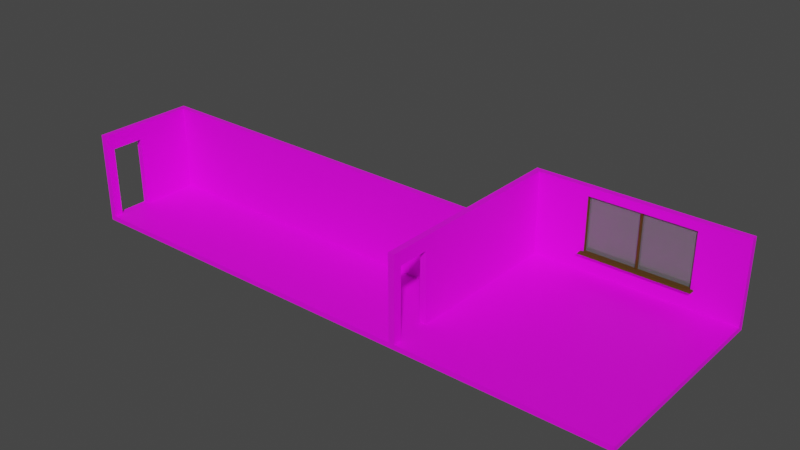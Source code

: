 # Source: class.blend  (saved by Blender 2.82.7; exported with 4.5.12 LTS)
import bpy
from mathutils import Matrix  # noqa: F401  (used for matrix-valued properties, if any)

bpy.ops.wm.read_factory_settings(use_empty=True)
scene = bpy.context.scene
scene.name = 'Scene'

# ---- collections
col_collection = bpy.data.collections.new('Collection'); scene.collection.children.link(col_collection)

# ---- images (referenced by path relative to the original .blend; pixels are not part of the script)
import os
ASSET_DIR = os.environ.get("B2B_ASSET_DIR", "")  # directory of the original .blend (textures are referenced by path, not embedded)
HERE = os.path.dirname(os.path.abspath(__file__))  # packed textures are extracted next to this script under _unpacked/

def load_image(name, relpath, width, height, colorspace="sRGB"):
    """Load a texture the original file referenced (path relative to the .blend, or extracted next to this script)."""
    p = next((c for c in (os.path.join(HERE, relpath), os.path.join(ASSET_DIR, relpath)) if relpath and os.path.exists(c)), "")
    if p:
        img = bpy.data.images.load(p, check_existing=True)
        img.name = name
    else:  # same state as the original file: an image datablock whose file is absent (Cycles renders it pink)
        img = bpy.data.images.new(name, width, height)
        img.source = "FILE"
        img.filepath = "//" + (relpath or name)
    img.colorspace_settings.name = colorspace
    return img
img_classtex_png = load_image('classTEX.png', 'classTEX.png', 1024, 1024, 'sRGB')

# ---- materials (node trees are filled in below, after node groups)
mat_material_003 = bpy.data.materials.new('Material.003')
mat_material_003.use_transparent_shadow = False
mat_material_002 = bpy.data.materials.new('Material.002')
mat_material_002.use_transparent_shadow = False
mat_material_001 = bpy.data.materials.new('Material.001')
mat_material_001.surface_render_method = 'BLENDED'
mat_material_001.blend_method = 'BLEND'
mat_material_001.use_transparent_shadow = False

# ---- material node trees
mat_material_003.use_nodes = True; mat_material_003.node_tree.nodes.clear()
_N = mat_material_003.node_tree.nodes; _L = mat_material_003.node_tree.links
n0 = _N.new('ShaderNodeOutputMaterial'); n0.name = 'Material Output'; n0.location = (300, 300)
n1 = _N.new('ShaderNodeBsdfPrincipled'); n1.name = 'Principled BSDF'; n1.location = (10, 300)
n1.distribution = 'GGX'
n1.subsurface_method = 'BURLEY'
n1.inputs[3].default_value = 1.45
n1.inputs[27].default_value = (0.0, 0.0, 0.0, 1.0)
n1.inputs[28].default_value = 1.0
n2 = _N.new('ShaderNodeTexImage'); n2.name = 'Image Texture'; n2.location = (-286, 298)
n2.image = img_classtex_png
_L.new(n1.outputs[0], n0.inputs[0])
_L.new(n2.outputs[0], n1.inputs[0])
n0.is_active_output = True
mat_material_002.use_nodes = True; mat_material_002.node_tree.nodes.clear()
_N = mat_material_002.node_tree.nodes; _L = mat_material_002.node_tree.links
n0 = _N.new('ShaderNodeOutputMaterial'); n0.name = 'Material Output'; n0.location = (300, 300)
n1 = _N.new('ShaderNodeBsdfPrincipled'); n1.name = 'Principled BSDF'; n1.location = (10, 300)
n1.distribution = 'GGX'
n1.subsurface_method = 'BURLEY'
n1.inputs[0].default_value = (0.07658, 0.03416, 0.0, 1.0)
n1.inputs[2].default_value = 0.925
n1.inputs[3].default_value = 1.45
n1.inputs[13].default_value = 0.3833
n1.inputs[27].default_value = (0.0, 0.0, 0.0, 1.0)
n1.inputs[28].default_value = 1.0
_L.new(n1.outputs[0], n0.inputs[0])
n0.is_active_output = True
mat_material_001.use_nodes = True; mat_material_001.node_tree.nodes.clear()
_N = mat_material_001.node_tree.nodes; _L = mat_material_001.node_tree.links
n0 = _N.new('ShaderNodeOutputMaterial'); n0.name = 'Material Output'; n0.location = (300, 300)
n1 = _N.new('ShaderNodeBsdfPrincipled'); n1.name = 'Principled BSDF'; n1.location = (10, 300)
n1.distribution = 'GGX'
n1.subsurface_method = 'BURLEY'
n1.inputs[0].default_value = (0.2598, 0.2598, 0.2598, 0.6857)
n1.inputs[2].default_value = 0.0
n1.inputs[3].default_value = 1.45
n1.inputs[4].default_value = 0.4417
n1.inputs[27].default_value = (0.0, 0.0, 0.0, 1.0)
n1.inputs[28].default_value = 1.0
_L.new(n1.outputs[0], n0.inputs[0])
n0.is_active_output = True

# ---- world
world_world = bpy.data.worlds.new('World'); scene.world = world_world
world_world.use_nodes = True; world_world.node_tree.nodes.clear()
_N = world_world.node_tree.nodes; _L = world_world.node_tree.links
n0 = _N.new('ShaderNodeOutputWorld'); n0.name = 'World Output'; n0.location = (300, 300)
n1 = _N.new('ShaderNodeBackground'); n1.name = 'Background'; n1.location = (10, 300)
n1.inputs[0].default_value = (0.05088, 0.05088, 0.05088, 1.0)
_L.new(n1.outputs[0], n0.inputs[0])
n0.is_active_output = True
world_world.color = (0.05088, 0.05088, 0.05088)
world_world.use_sun_shadow = False
world_world.sun_shadow_jitter_overblur = 0.0

# ---- meshes
me_cube_001 = bpy.data.meshes.new('Cube.001')
me_cube_001.from_pydata([(-5.0, -5.0, -0.1198), (-5.0, -5.0, 0.1198), (-5.0, 5.0, -0.1198), (-5.0, 5.0, 0.1198), (5.0, -5.0, -0.1198), (5.0, -5.0, 0.1198), (5.0, 5.0, -0.1198), (5.0, 5.0, 0.1198), (-4.7, 5.0, -0.1198), (-4.7, 5.0, 0.1198), (-4.7, -5.0, -0.1198), (-4.7, -5.0, 0.1198), (-5.0, 4.7, -0.1198), (-5.0, 4.7, 0.1198), (5.0, 4.7, -0.1198), (5.0, 4.7, 0.1198), (-4.7, 4.7, 0.1198), (-4.7, 4.7, -0.1198), (-5.0, 4.7, 4.1), (-5.0, 5.0, 4.1), (-4.7, 5.0, 4.1), (5.0, 5.0, 4.1), (-4.7, -5.0, 4.1), (-5.0, -5.0, 4.1), (-4.7, 4.7, 4.1), (5.0, 4.7, 4.1), (2.77, 5.0, 1.03), (2.77, 4.7, 1.03), (2.77, 5.0, 3.69), (2.77, 4.7, 3.69), (-2.25, 5.0, 3.69), (-2.25, 4.7, 3.69), (-2.25, 5.0, 1.03), (-2.25, 4.7, 1.03), (-5.0, -3.074, -0.1198), (-5.0, -4.599, -0.1198), (5.0, -3.074, 0.1198), (5.0, -4.599, 0.1198), (-4.7, -3.074, 0.1198), (-4.7, -4.599, 0.1198), (-4.7, -3.074, -0.1198), (-4.7, -4.599, -0.1198), (-5.0, -4.599, 0.1198), (-5.0, -3.074, 0.1198), (5.0, -4.599, -0.1198), (5.0, -3.074, -0.1198), (-4.7, -3.074, 4.1), (-4.7, -4.599, 4.1), (-5.0, -4.599, 4.1), (-5.0, -3.074, 4.1), (-5.0, 5.0, 3.462), (-5.0, 4.7, 3.462), (-4.7, 5.0, 3.462), (-4.7, -5.0, 3.462), (-5.0, -5.0, 3.462), (-4.7, 4.7, 3.462), (-2.25, 4.7, 3.297), (-2.25, 5.0, 3.297), (-5.0, -3.074, 3.462), (-5.0, -4.599, 3.462), (-4.7, -4.599, 3.462), (-4.7, -3.074, 3.462), (-5.0, -0.3869, 0.1198), (-5.0, -0.125, 0.1198), (5.0, -0.3869, -0.1198), (5.0, -0.125, -0.1198), (-5.0, -0.3869, 4.1), (-5.0, -0.125, 4.1), (-5.0, -0.125, -0.1198), (-5.0, -0.3869, -0.1198), (5.0, -0.125, 0.1198), (5.0, -0.3869, 0.1198), (-4.7, -0.125, 0.1198), (-4.7, -0.3869, 0.1198), (-4.7, -0.125, -0.1198), (-4.7, -0.3869, -0.1198), (-4.7, -0.125, 4.1), (-4.7, -0.3869, 4.1), (-5.0, -0.3869, 3.462), (-5.0, -0.125, 3.462), (-4.7, -0.125, 3.462), (-4.7, -0.3869, 3.462), (-22.27, -4.599, -0.1198), (-22.27, -5.0, -0.1198), (-22.27, -5.0, 0.1198), (-22.27, -0.3869, -0.1198), (-22.27, -3.074, -0.1198), (-22.27, -4.599, 0.1198), (-22.27, -3.074, 0.1198), (-22.27, -0.3869, 0.1198), (-22.27, -0.125, 0.1198), (-22.27, -0.125, -0.1198), (-21.99, -4.599, -0.1198), (-21.99, -5.0, -0.1198), (-21.99, -5.0, 0.1198), (-21.99, -3.074, -0.1198), (-21.99, -4.599, 0.1198), (-21.99, -0.3869, 0.1198), (-21.99, -3.074, 0.1198), (-21.99, -0.3869, -0.1198), (-21.99, -0.125, -0.1198), (-21.99, -0.125, 0.1198), (-21.99, -4.599, -0.1198), (-21.99, -5.0, -0.1198), (-21.99, -5.0, 0.1198), (-21.99, -3.074, -0.1198), (-21.99, -4.599, 0.1198), (-21.99, -0.3869, 0.1198), (-21.99, -3.074, 0.1198), (-21.99, -0.3869, -0.1198), (-21.99, -0.125, -0.1198), (-21.99, -0.125, 0.1198), (-21.99, -5.0, 4.22), (-22.27, -5.0, 4.22), (-22.27, -4.599, 4.22), (-22.27, -3.074, 4.22), (-22.27, -0.3869, 4.22), (-22.27, -0.125, 4.22), (-21.99, -4.599, 4.22), (-21.99, -0.3869, 4.22), (-21.99, -0.125, 4.22), (-21.99, -3.074, 4.22), (-21.99, -0.125, 3.462), (-21.99, -0.3869, 3.462), (-22.27, -5.0, 3.462), (-22.27, -3.074, 3.462), (-22.27, -0.125, 3.462), (-21.99, -3.074, 3.462), (-21.99, -4.599, 3.462), (-22.27, -4.599, 3.462), (-21.99, -5.0, 3.462), (-22.27, -0.3869, 3.462)], [], [(12, 13, 3, 2), (8, 9, 7, 6), (44, 37, 5, 4), (10, 11, 1, 0), (41, 44, 4, 10), (54, 53, 22, 23), (37, 39, 11, 5), (35, 41, 10, 0), (4, 5, 11, 10), (2, 3, 9, 8), (2, 8, 17, 12), (52, 50, 19, 20), (50, 51, 18, 19), (8, 6, 14, 17), (6, 7, 15, 14), (68, 63, 13, 12), (47, 48, 23, 22), (21, 20, 24, 25), (20, 19, 18, 24), (24, 31, 29, 25), (80, 55, 24, 76), (21, 28, 30, 20), (15, 7, 21, 25), (59, 54, 23, 48), (26, 27, 29, 28), (9, 32, 26, 7), (56, 57, 30, 31), (15, 27, 33, 16), (32, 33, 27, 26), (28, 29, 31, 30), (25, 29, 27, 15), (55, 56, 31, 24), (7, 26, 28, 21), (52, 57, 32, 9), (78, 58, 49, 66), (58, 59, 48, 49), (53, 60, 47, 22), (60, 61, 46, 47), (77, 66, 49, 46), (46, 49, 48, 47), (89, 88, 125, 131), (129, 125, 127, 128), (69, 75, 40, 34), (34, 40, 41, 35), (71, 73, 38, 36), (36, 38, 39, 37), (75, 64, 45, 40), (40, 45, 44, 41), (64, 71, 36, 45), (45, 36, 37, 44), (61, 60, 59, 58), (11, 39, 60, 53), (58, 43, 38, 61), (62, 43, 58, 78), (20, 30, 57, 52), (16, 33, 56, 55), (33, 32, 57, 56), (42, 1, 54, 59), (72, 16, 55, 80), (3, 13, 51, 50), (9, 3, 50, 52), (1, 11, 53, 54), (59, 60, 39, 42), (38, 43, 42, 39), (38, 73, 81, 61), (73, 72, 80, 81), (13, 63, 79, 51), (63, 62, 78, 79), (14, 15, 70, 65), (65, 70, 71, 64), (17, 14, 65, 74), (74, 65, 64, 75), (15, 16, 72, 70), (70, 72, 73, 71), (12, 17, 74, 68), (68, 74, 75, 69), (24, 18, 67, 76), (76, 67, 66, 77), (51, 79, 67, 18), (79, 78, 66, 67), (61, 81, 77, 46), (81, 80, 76, 77), (95, 92, 82, 86), (93, 94, 84, 83), (83, 84, 87, 82), (82, 87, 88, 86), (86, 88, 89, 85), (85, 89, 90, 91), (87, 84, 124, 129), (100, 99, 85, 91), (94, 96, 128, 130), (92, 93, 83, 82), (99, 95, 86, 85), (101, 100, 91, 90), (63, 68, 100, 101), (69, 34, 95, 99), (35, 0, 93, 92), (62, 63, 101, 97), (68, 69, 99, 100), (42, 43, 98, 96), (0, 1, 94, 93), (34, 35, 92, 95), (1, 42, 96, 94), (43, 62, 97, 98), (101, 100, 110, 111), (95, 92, 102, 105), (100, 99, 109, 110), (99, 95, 105, 109), (94, 96, 106, 104), (96, 98, 108, 106), (92, 93, 103, 102), (98, 97, 107, 108), (93, 94, 104, 103), (97, 101, 111, 107), (121, 119, 116, 115), (112, 118, 114, 113), (118, 121, 115, 114), (119, 120, 117, 116), (84, 94, 130, 124), (98, 97, 123, 127), (125, 88, 108, 127), (101, 90, 126, 117, 120, 122), (90, 89, 131, 126), (97, 101, 122, 123), (119, 66, 67, 120), (123, 122, 120, 119), (78, 123, 119, 66), (78, 62, 107, 97, 123), (122, 79, 67, 120), (63, 79, 122, 101, 111), (87, 106, 108, 88), (125, 129, 114, 115), (129, 124, 113, 114), (130, 128, 118, 112), (124, 130, 112, 113), (131, 125, 115, 116), (126, 131, 116, 117), (127, 123, 119, 121), (128, 127, 121, 118), (87, 129, 128, 106)])
_uv = me_cube_001.uv_layers.new(name='UVMap')
_uv.uv.foreach_set('vector', [0.6733, 0.7323, 0.6676, 0.7323, 0.6676, 0.7242, 0.6733, 0.7242, 0.5734, 0.9845, 0.5677, 0.9845, 0.5677, 0.7242, 0.5734, 0.7242, 0.0999, 0.7425, 0.09423, 0.7425, 0.09423, 0.7317, 0.0999, 0.7317, 0.7031, 0.2602, 0.7088, 0.2602, 0.7088, 0.2683, 0.7031, 0.2683, 0.464, 0.2602, 0.464, 0.0, 0.4735, 0.0, 0.4735, 0.2602, 0.7879, 0.2683, 0.7879, 0.2602, 0.803, 0.2602, 0.803, 0.2683, 0.483, 3.838e-08, 0.483, 0.2602, 0.4735, 0.2602, 0.4735, 3.838e-08, 0.464, 0.2683, 0.464, 0.2602, 0.4735, 0.2602, 0.4735, 0.2683, 0.7031, 0.0, 0.7088, 0.0, 0.7088, 0.2602, 0.7031, 0.2602, 0.5734, 0.9925, 0.5677, 0.9925, 0.5677, 0.9845, 0.5734, 0.9845, 0.2367, 0.2683, 0.2367, 0.2602, 0.2438, 0.2602, 0.2438, 0.2683, 0.4886, 0.9845, 0.4886, 0.9925, 0.4735, 0.9925, 0.4735, 0.9845, 0.5885, 0.7242, 0.5885, 0.7323, 0.5734, 0.7323, 0.5734, 0.7242, 0.2367, 0.2602, 0.2367, 2.559e-08, 0.2438, 2.559e-08, 0.2438, 0.2602, 0.0999, 1.0, 0.09423, 1.0, 0.09423, 0.992, 0.0999, 0.992, 0.6733, 0.8617, 0.6676, 0.8617, 0.6676, 0.7323, 0.6733, 0.7323, 0.009482, 0.2602, 0.009482, 0.2683, 0.0, 0.2683, 0.0, 0.2602, 0.2367, 0.0, 0.2367, 0.2602, 0.2296, 0.2602, 0.2296, 0.0, 0.2367, 0.2602, 0.2367, 0.2683, 0.2296, 0.2683, 0.2296, 0.2602, 0.1941, 0.992, 0.1844, 0.9262, 0.1844, 0.7915, 0.1941, 0.7317, 0.3159, 0.8612, 0.3159, 0.7317, 0.331, 0.7317, 0.331, 0.8612, 0.4735, 0.7242, 0.4832, 0.7841, 0.4832, 0.9187, 0.4735, 0.9845, 0.09423, 0.992, 0.09423, 1.0, 0.0, 1.0, 0.0, 0.992, 0.5885, 0.9818, 0.5885, 0.9925, 0.5734, 0.9925, 0.5734, 0.9818, 0.2144, 0.8031, 0.2073, 0.8031, 0.2073, 0.7317, 0.2144, 0.7317, 0.5677, 0.9845, 0.5462, 0.9187, 0.5462, 0.7841, 0.5677, 0.7242, 0.2144, 0.7925, 0.2215, 0.7925, 0.2215, 0.8031, 0.2144, 0.8031, 0.0999, 0.7317, 0.1215, 0.7915, 0.1215, 0.9262, 0.0999, 0.992, 0.6804, 0.7242, 0.6875, 0.7242, 0.6875, 0.8589, 0.6804, 0.8589, 0.6804, 0.8589, 0.6733, 0.8589, 0.6733, 0.7242, 0.6804, 0.7242, 0.1941, 0.7317, 0.1844, 0.7915, 0.1215, 0.7915, 0.0999, 0.7317, 0.179, 0.992, 0.1751, 0.9262, 0.1844, 0.9262, 0.1941, 0.992, 0.5677, 0.7242, 0.5462, 0.7841, 0.4832, 0.7841, 0.4735, 0.7242, 0.4886, 0.9845, 0.4925, 0.9187, 0.5462, 0.9187, 0.5677, 0.9845, 0.5885, 0.8688, 0.5885, 0.9408, 0.5734, 0.9408, 0.5734, 0.8688, 0.5885, 0.9408, 0.5885, 0.9818, 0.5734, 0.9818, 0.5734, 0.9408, 0.3159, 0.9919, 0.3159, 0.9812, 0.331, 0.9812, 0.331, 0.9919, 0.3159, 0.9812, 0.3159, 0.9403, 0.331, 0.9403, 0.331, 0.9812, 0.1092, 0.2602, 0.1092, 0.2683, 0.04561, 0.2683, 0.04561, 0.2602, 0.04561, 0.2602, 0.04561, 0.2683, 0.009482, 0.2683, 0.009482, 0.2602, 0.428, 0.7387, 0.428, 0.8108, 0.3489, 0.8108, 0.3489, 0.7387, 0.4337, 0.7726, 0.4337, 0.7317, 0.4403, 0.7317, 0.4403, 0.7726, 0.3643, 0.2683, 0.3643, 0.2602, 0.4279, 0.2602, 0.4279, 0.2683, 0.4279, 0.2683, 0.4279, 0.2602, 0.464, 0.2602, 0.464, 0.2683, 0.5827, 2.559e-08, 0.5827, 0.2602, 0.5191, 0.2602, 0.5191, 2.559e-08, 0.5191, 2.559e-08, 0.5191, 0.2602, 0.483, 0.2602, 0.483, 3.838e-08, 0.3643, 0.2602, 0.3643, 1.279e-08, 0.4279, 1.279e-08, 0.4279, 0.2602, 0.4279, 0.2602, 0.4279, 1.279e-08, 0.464, 0.0, 0.464, 0.2602, 0.0999, 0.8555, 0.09423, 0.8555, 0.09423, 0.7834, 0.0999, 0.7834, 0.0999, 0.7834, 0.09423, 0.7834, 0.09423, 0.7425, 0.0999, 0.7425, 0.2286, 0.7317, 0.2286, 0.7726, 0.2215, 0.7726, 0.2215, 0.7317, 0.2367, 0.9919, 0.2367, 0.9812, 0.3159, 0.9812, 0.3159, 0.9919, 0.6946, 0.7242, 0.6946, 0.8139, 0.6875, 0.8139, 0.6875, 0.7242, 0.6676, 0.8688, 0.6676, 0.9408, 0.5885, 0.9408, 0.5885, 0.8688, 0.4735, 0.9845, 0.4832, 0.9187, 0.4925, 0.9187, 0.4886, 0.9845, 0.0999, 0.992, 0.1215, 0.9262, 0.1751, 0.9262, 0.179, 0.992, 0.2144, 0.7317, 0.2215, 0.7317, 0.2215, 0.7925, 0.2144, 0.7925, 0.6676, 0.9818, 0.6676, 0.9925, 0.5885, 0.9925, 0.5885, 0.9818, 0.2367, 0.8612, 0.2367, 0.7317, 0.3159, 0.7317, 0.3159, 0.8612, 0.6676, 0.7242, 0.6676, 0.7323, 0.5885, 0.7323, 0.5885, 0.7242, 0.5677, 0.9845, 0.5677, 0.9925, 0.4886, 0.9925, 0.4886, 0.9845, 0.7088, 0.2683, 0.7088, 0.2602, 0.7879, 0.2602, 0.7879, 0.2683, 0.6946, 0.7242, 0.7017, 0.7242, 0.7017, 0.8139, 0.6946, 0.8139, 0.5191, 0.2602, 0.5191, 0.2683, 0.483, 0.2683, 0.483, 0.2602, 0.2367, 0.9403, 0.2367, 0.8682, 0.3159, 0.8682, 0.3159, 0.9403, 0.2367, 0.8682, 0.2367, 0.8612, 0.3159, 0.8612, 0.3159, 0.8682, 0.6676, 0.7323, 0.6676, 0.8617, 0.5885, 0.8617, 0.5885, 0.7323, 0.6676, 0.8617, 0.6676, 0.8688, 0.5885, 0.8688, 0.5885, 0.8617, 0.0999, 0.992, 0.09423, 0.992, 0.09423, 0.8625, 0.0999, 0.8625, 0.0999, 0.8625, 0.09423, 0.8625, 0.09423, 0.8555, 0.0999, 0.8555, 0.2438, 0.2602, 0.2438, 2.559e-08, 0.3581, 1.279e-08, 0.3581, 0.2602, 0.3581, 0.2602, 0.3581, 1.279e-08, 0.3643, 1.279e-08, 0.3643, 0.2602, 0.7031, 0.0, 0.7031, 0.2602, 0.5889, 0.2602, 0.5889, 2.559e-08, 0.5889, 2.559e-08, 0.5889, 0.2602, 0.5827, 0.2602, 0.5827, 2.559e-08, 0.2438, 0.2683, 0.2438, 0.2602, 0.3581, 0.2602, 0.3581, 0.2683, 0.3581, 0.2683, 0.3581, 0.2602, 0.3643, 0.2602, 0.3643, 0.2683, 0.2296, 0.2602, 0.2296, 0.2683, 0.1154, 0.2683, 0.1154, 0.2602, 0.1154, 0.2602, 0.1154, 0.2683, 0.1092, 0.2683, 0.1092, 0.2602, 0.5885, 0.7323, 0.5885, 0.8617, 0.5734, 0.8617, 0.5734, 0.7323, 0.5885, 0.8617, 0.5885, 0.8688, 0.5734, 0.8688, 0.5734, 0.8617, 0.3159, 0.9403, 0.3159, 0.8682, 0.331, 0.8682, 0.331, 0.9403, 0.3159, 0.8682, 0.3159, 0.8612, 0.331, 0.8612, 0.331, 0.8682, 0.4279, 0.7242, 0.464, 0.7242, 0.464, 0.7317, 0.4279, 0.7317, 0.7031, 0.7242, 0.7088, 0.7242, 0.7088, 0.7317, 0.7031, 0.7317, 0.4337, 0.8625, 0.428, 0.8625, 0.428, 0.8518, 0.4337, 0.8518, 0.4337, 0.8518, 0.428, 0.8518, 0.428, 0.8108, 0.4337, 0.8108, 0.4337, 0.8108, 0.428, 0.8108, 0.428, 0.7387, 0.4337, 0.7387, 0.4337, 0.7387, 0.428, 0.7387, 0.428, 0.7317, 0.4337, 0.7317, 0.428, 0.8518, 0.428, 0.8625, 0.3489, 0.8625, 0.3489, 0.8518, 0.3581, 0.7242, 0.3643, 0.7242, 0.3643, 0.7317, 0.3581, 0.7317, 0.8002, 0.7317, 0.8002, 0.7425, 0.7211, 0.7425, 0.7211, 0.7317, 0.464, 0.7242, 0.4735, 0.7242, 0.4735, 0.7317, 0.464, 0.7317, 0.3643, 0.7242, 0.4279, 0.7242, 0.4279, 0.7317, 0.3643, 0.7317, 0.9029, 0.4559, 0.9086, 0.4559, 0.9086, 0.4634, 0.9029, 0.4634, 0.9029, 0.0, 0.9086, 0.0, 0.9086, 0.4559, 0.9029, 0.4559, 0.3643, 0.2683, 0.4279, 0.2683, 0.4279, 0.7242, 0.3643, 0.7242, 0.464, 0.2683, 0.4735, 0.2683, 0.4735, 0.7242, 0.464, 0.7242, 0.5827, 0.2683, 0.5889, 0.2683, 0.5889, 0.7242, 0.5827, 0.7242, 0.3581, 0.2683, 0.3643, 0.2683, 0.3643, 0.7242, 0.3581, 0.7242, 0.483, 0.2683, 0.5191, 0.2683, 0.5191, 0.7242, 0.483, 0.7242, 0.7031, 0.2683, 0.7088, 0.2683, 0.7088, 0.7242, 0.7031, 0.7242, 0.4279, 0.2683, 0.464, 0.2683, 0.464, 0.7242, 0.4279, 0.7242, 0.4735, 0.2683, 0.483, 0.2683, 0.483, 0.7242, 0.4735, 0.7242, 0.5191, 0.2683, 0.5827, 0.2683, 0.5827, 0.7242, 0.5191, 0.7242, 0.0, 0.0, 0.0, 0.0, 0.0, 0.0, 0.0, 0.0, 0.0, 0.0, 0.0, 0.0, 0.0, 0.0, 0.0, 0.0, 0.0, 0.0, 0.0, 0.0, 0.0, 0.0, 0.0, 0.0, 0.0, 0.0, 0.0, 0.0, 0.0, 0.0, 0.0, 0.0, 0.0, 0.0, 0.0, 0.0, 0.0, 0.0, 0.0, 0.0, 0.0, 0.0, 0.0, 0.0, 0.0, 0.0, 0.0, 0.0, 0.0, 0.0, 0.0, 0.0, 0.0, 0.0, 0.0, 0.0, 0.0, 0.0, 0.0, 0.0, 0.0, 0.0, 0.0, 0.0, 0.0, 0.0, 0.0, 0.0, 0.0, 0.0, 0.0, 0.0, 0.0, 0.0, 0.0, 0.0, 0.0, 0.0, 0.0, 0.0, 0.04561, 0.7242, 0.1092, 0.7242, 0.1092, 0.7317, 0.04561, 0.7317, 5.644e-08, 0.7242, 0.009482, 0.7242, 0.009482, 0.7317, 6.773e-08, 0.7317, 0.009482, 0.7242, 0.04561, 0.7242, 0.04561, 0.7317, 0.009482, 0.7317, 0.1092, 0.7242, 0.1154, 0.7242, 0.1154, 0.7317, 0.1092, 0.7317, 0.7088, 0.7317, 0.7088, 0.7242, 0.7879, 0.7242, 0.7879, 0.7317, 0.8002, 0.7834, 0.8002, 0.8555, 0.7211, 0.8555, 0.7211, 0.7834, 0.2007, 0.7317, 0.2007, 0.8214, 0.1941, 0.8214, 0.1941, 0.7317, 0.9029, 0.4559, 0.9029, 0.4634, 0.8238, 0.4634, 0.8059, 0.4634, 0.8059, 0.4559, 0.8238, 0.4559, 0.428, 0.7317, 0.428, 0.7387, 0.3489, 0.7387, 0.3489, 0.7317, 0.8002, 0.8555, 0.8002, 0.8625, 0.7211, 0.8625, 0.7211, 0.8555, 0.1092, 0.7242, 0.1092, 0.2683, 0.1154, 0.2683, 0.1154, 0.7242, 0.7211, 0.8555, 0.7211, 0.8625, 0.7031, 0.8625, 0.7031, 0.8555, 0.9209, 0.4634, 0.9209, 0.9193, 0.9029, 0.9193, 0.9058, 0.4634, 0.9209, 0.4634, 1.0, 0.4634, 1.0, 0.9193, 1.0, 0.9193, 0.9209, 0.9193, 0.885, 0.9193, 0.885, 0.4634, 0.9001, 0.4634, 0.9029, 0.9193, 0.8059, 0.4634, 0.885, 0.4634, 0.885, 0.9193, 0.8059, 0.9193, 0.8059, 0.9193, 0.2286, 0.7317, 0.2352, 0.7317, 0.2352, 0.7726, 0.2286, 0.7726, 0.3489, 0.8108, 0.3489, 0.8518, 0.331, 0.8518, 0.331, 0.8108, 0.3489, 0.8518, 0.3489, 0.8625, 0.331, 0.8625, 0.331, 0.8518, 0.7211, 0.7317, 0.7211, 0.7425, 0.7031, 0.7425, 0.7031, 0.7317, 0.7879, 0.7317, 0.7879, 0.7242, 0.8059, 0.7242, 0.8059, 0.7317, 0.3489, 0.7387, 0.3489, 0.8108, 0.331, 0.8108, 0.331, 0.7387, 0.3489, 0.7317, 0.3489, 0.7387, 0.331, 0.7387, 0.331, 0.7317, 0.7211, 0.7834, 0.7211, 0.8555, 0.7031, 0.8555, 0.7031, 0.7834, 0.7211, 0.7425, 0.7211, 0.7834, 0.7031, 0.7834, 0.7031, 0.7425, 0.2007, 0.8214, 0.2007, 0.7317, 0.2073, 0.7317, 0.2073, 0.8214])
me_cube_001.materials.append(mat_material_003)
me_cube_001.use_remesh_fix_poles = True
me_cube_001.use_remesh_preserve_attributes = False
me_cube_001.use_mirror_vertex_groups = False
me_cube_001.update()
me_cube_003 = bpy.data.meshes.new('Cube.003')
me_cube_003.from_pydata([(0.403, 4.818, 1.061), (-2.394, 4.433, 0.9994), (-2.394, 5.14, 1.061), (-2.394, 5.14, 0.9994), (0.403, 4.896, 1.061), (2.914, 4.433, 0.9994), (2.914, 5.14, 1.061), (2.914, 5.14, 0.9994), (-2.194, 5.14, 1.061), (-2.194, 5.14, 0.9994), (0.1373, 4.818, 1.061), (-2.194, 4.433, 0.9994), (2.732, 5.14, 0.9994), (0.1373, 4.896, 1.061), (2.732, 5.14, 1.061), (2.732, 4.433, 0.9994), (0.403, 5.14, 1.061), (0.1373, 5.14, 1.061), (0.403, 4.433, 0.9994), (0.1373, 4.433, 0.9994), (0.1373, 5.14, 0.9994), (0.403, 5.14, 0.9994), (2.732, 4.818, 1.061), (2.732, 4.896, 1.061), (-2.394, 4.972, 1.061), (-2.194, 4.818, 1.061), (-2.394, 4.737, 0.9994), (-2.394, 4.972, 0.9994), (-2.194, 4.896, 1.061), (2.914, 4.972, 1.061), (2.914, 4.972, 0.9994), (2.914, 4.737, 0.9994), (-2.194, 4.972, 0.9994), (-2.194, 4.737, 0.9994), (-2.194, 4.972, 1.061), (-2.194, 4.737, 1.061), (2.732, 4.972, 0.9994), (2.732, 4.737, 0.9994), (2.732, 4.972, 1.061), (2.732, 4.737, 1.061), (0.1373, 4.972, 1.061), (0.1373, 4.737, 1.061), (0.403, 4.972, 1.061), (0.403, 4.737, 1.061), (0.403, 4.972, 0.9994), (0.403, 4.737, 0.9994), (0.1373, 4.972, 0.9994), (0.1373, 4.737, 0.9994), (-2.394, 4.972, 3.766), (-2.394, 4.737, 3.766), (2.914, 4.737, 3.766), (2.914, 4.972, 3.766), (-2.194, 4.972, 3.766), (-2.194, 4.737, 3.766), (2.732, 4.972, 3.766), (2.732, 4.737, 3.766), (-2.194, 4.737, 3.65), (-2.194, 4.972, 3.65), (2.732, 4.972, 3.65), (2.732, 4.737, 3.65), (-2.364, 4.464, 1.061), (-2.394, 4.433, 1.03), (-2.385, 4.442, 1.052), (2.884, 4.464, 1.061), (2.914, 4.433, 1.03), (2.905, 4.442, 1.052), (-2.194, 4.464, 1.061), (-2.194, 4.433, 1.03), (-2.194, 4.442, 1.052), (2.732, 4.433, 1.03), (2.732, 4.464, 1.061), (2.732, 4.442, 1.052), (0.1373, 4.464, 1.061), (0.1373, 4.433, 1.03), (0.1373, 4.442, 1.052), (0.403, 4.433, 1.03), (0.403, 4.464, 1.061), (0.403, 4.442, 1.052), (-2.364, 4.737, 1.061), (-2.394, 4.737, 1.03), (-2.394, 4.767, 1.061), (-2.394, 4.737, 1.091), (-2.385, 4.737, 1.052), (2.914, 4.737, 1.03), (2.884, 4.737, 1.061), (2.914, 4.737, 1.091), (2.914, 4.767, 1.061), (2.905, 4.737, 1.052), (0.3145, 4.818, 1.061), (0.2259, 4.818, 1.061), (0.3145, 5.14, 1.061), (0.2259, 5.14, 1.061), (0.3145, 4.433, 0.9994), (0.2259, 4.433, 0.9994), (0.2259, 5.14, 0.9994), (0.3145, 5.14, 0.9994), (0.3145, 4.896, 1.061), (0.2259, 4.896, 1.061), (0.2259, 4.972, 0.9994), (0.3145, 4.972, 0.9994), (0.2259, 4.737, 0.9994), (0.3145, 4.737, 0.9994), (0.3145, 4.972, 1.061), (0.2259, 4.972, 1.061), (0.3145, 4.737, 1.061), (0.2259, 4.737, 1.061), (0.2259, 4.464, 1.061), (0.3145, 4.464, 1.061), (0.3145, 4.442, 1.052), (0.2259, 4.442, 1.052), (0.3145, 4.433, 1.03), (0.2259, 4.433, 1.03), (0.3145, 4.896, 3.671), (0.2259, 4.896, 3.671), (0.3145, 4.818, 3.671), (0.2259, 4.818, 3.671), (0.3145, 4.972, 3.671), (0.2259, 4.972, 3.671), (0.3145, 4.737, 3.671), (0.2259, 4.737, 3.671), (0.3145, 4.896, 1.061), (0.3145, 4.896, 3.671), (0.2259, 4.896, 1.061), (0.2259, 4.818, 1.061), (0.3145, 4.818, 1.061), (0.2259, 4.896, 3.671), (0.2259, 4.818, 3.671), (0.3145, 4.818, 3.671), (0.3145, 4.896, 1.061), (0.3145, 4.896, 3.671), (0.3145, 4.818, 1.061), (0.3145, 4.818, 3.671)], [], [(24, 27, 3, 2), (14, 12, 7, 6), (35, 41, 72, 66), (78, 35, 66, 60), (83, 31, 5, 64), (33, 26, 1, 11), (47, 33, 11, 19), (64, 5, 15, 69), (69, 15, 18, 75), (2, 3, 9, 8), (39, 84, 63, 70), (31, 37, 15, 5), (111, 93, 19, 73), (16, 21, 12, 14), (8, 9, 20, 17), (90, 95, 21, 16), (73, 19, 11, 67), (81, 80, 24, 48, 49), (43, 39, 70, 76), (104, 43, 76, 107), (37, 45, 18, 15), (100, 47, 19, 93), (94, 20, 46, 98), (98, 46, 47, 100), (12, 21, 44, 36), (36, 44, 45, 37), (90, 16, 42, 102), (88, 0, 43, 104), (8, 17, 40, 34), (25, 10, 41, 35), (16, 14, 38, 42), (0, 22, 39, 43), (7, 12, 36, 30), (30, 36, 37, 31), (2, 8, 34, 24), (39, 22, 23, 38, 58, 59), (20, 9, 32, 46), (46, 32, 33, 47), (9, 3, 27, 32), (32, 27, 26, 33), (14, 6, 29, 38), (29, 86, 85, 50, 51), (6, 7, 30, 29), (85, 84, 39, 59, 55, 50), (67, 11, 1, 61), (35, 78, 81, 49, 53, 56), (48, 52, 53, 49), (54, 51, 50, 55), (34, 28, 25, 35, 56, 57), (38, 29, 51, 54, 58), (29, 30, 31, 83, 86), (24, 34, 57, 52, 48), (80, 79, 26, 27, 24), (42, 38, 23, 4), (55, 53, 56, 59), (57, 56, 53, 52), (59, 58, 54, 55), (59, 56, 57, 58), (54, 52, 53, 55), (58, 57, 52, 54), (78, 82, 79, 80, 81), (83, 87, 84, 85, 86), (78, 60, 62, 82), (82, 62, 61, 79), (70, 63, 65, 71), (71, 65, 64, 69), (60, 66, 68, 62), (62, 68, 67, 61), (76, 70, 71, 77), (77, 71, 69, 75), (66, 72, 74, 68), (68, 74, 73, 67), (107, 76, 77, 108), (108, 77, 75, 110), (63, 84, 87, 65), (65, 87, 83, 64), (61, 1, 26, 79), (4, 23, 22, 0), (34, 40, 13, 28), (28, 13, 10, 25), (102, 42, 4, 96), (96, 4, 0, 88), (13, 97, 89, 10), (105, 89, 115, 119), (40, 103, 97, 13), (96, 88, 124, 120), (74, 109, 111, 73), (109, 108, 110, 111), (72, 106, 109, 74), (106, 107, 108, 109), (10, 89, 105, 41), (102, 96, 112, 116), (17, 91, 103, 40), (91, 90, 102, 103), (44, 99, 101, 45), (99, 98, 100, 101), (21, 95, 99, 44), (95, 94, 98, 99), (45, 101, 92, 18), (101, 100, 93, 92), (41, 105, 106, 72), (105, 104, 107, 106), (17, 20, 94, 91), (91, 94, 95, 90), (75, 18, 92, 110), (110, 92, 93, 111), (113, 112, 114, 115), (117, 116, 112, 113), (115, 114, 118, 119), (104, 105, 119, 118), (97, 103, 117, 113), (103, 102, 116, 117), (88, 114, 127, 124), (88, 104, 118, 114), (124, 127, 131, 130), (123, 122, 125, 126), (97, 113, 125, 122), (113, 115, 126, 125), (115, 89, 123, 126), (89, 97, 122, 123), (114, 112, 121, 127), (112, 96, 120, 121), (128, 130, 131, 129), (127, 121, 129, 131), (120, 124, 130, 128), (121, 120, 128, 129)])
_uv = me_cube_003.uv_layers.new(name='UVMap')
_uv.uv.foreach_set('vector', [0.375, 0.1907, 0.625, 0.1907, 0.625, 0.25, 0.375, 0.25, 0.375, 0.4914, 0.625, 0.4914, 0.625, 0.5, 0.375, 0.5, 0.1344, 0.6427, 0.2442, 0.6427, 0.2442, 0.7392, 0.1344, 0.7392, 0.1264, 0.6427, 0.1344, 0.6427, 0.1344, 0.7392, 0.1264, 0.7392, 0.5004, 0.6427, 0.625, 0.6427, 0.625, 0.75, 0.5004, 0.75, 0.8656, 0.6427, 0.875, 0.6427, 0.875, 0.75, 0.8656, 0.75, 0.7558, 0.6427, 0.8656, 0.6427, 0.8656, 0.75, 0.7558, 0.75, 0.5004, 0.75, 0.625, 0.75, 0.625, 0.7586, 0.5004, 0.7586, 0.5004, 0.7586, 0.625, 0.7586, 0.625, 0.8034, 0.5004, 0.8034, 0.375, 0.25, 0.625, 0.25, 0.625, 0.2594, 0.375, 0.2594, 0.3664, 0.6427, 0.3736, 0.6427, 0.3736, 0.7392, 0.3664, 0.7392, 0.625, 0.6427, 0.6336, 0.6427, 0.6336, 0.75, 0.625, 0.75, 0.5004, 0.855, 0.625, 0.855, 0.625, 0.8808, 0.5004, 0.8808, 0.375, 0.4466, 0.625, 0.4466, 0.625, 0.4914, 0.375, 0.4914, 0.375, 0.2594, 0.625, 0.2594, 0.625, 0.3692, 0.375, 0.3692, 0.375, 0.4208, 0.625, 0.4208, 0.625, 0.4466, 0.375, 0.4466, 0.5004, 0.8808, 0.625, 0.8808, 0.625, 0.9906, 0.5004, 0.9906, 0.375, 0.1073, 0.375, 0.1182, 0.375, 0.1907, 0.375, 0.1907, 0.375, 0.1073, 0.3216, 0.6427, 0.3664, 0.6427, 0.3664, 0.7392, 0.3216, 0.7392, 0.2958, 0.6427, 0.3216, 0.6427, 0.3216, 0.7392, 0.2958, 0.7392, 0.6336, 0.6427, 0.6784, 0.6427, 0.6784, 0.75, 0.6336, 0.75, 0.73, 0.6427, 0.7558, 0.6427, 0.7558, 0.75, 0.73, 0.75, 0.73, 0.5, 0.7558, 0.5, 0.7558, 0.5593, 0.73, 0.5593, 0.73, 0.5593, 0.7558, 0.5593, 0.7558, 0.6427, 0.73, 0.6427, 0.6336, 0.5, 0.6784, 0.5, 0.6784, 0.5593, 0.6336, 0.5593, 0.6336, 0.5593, 0.6784, 0.5593, 0.6784, 0.6427, 0.6336, 0.6427, 0.2958, 0.5, 0.3216, 0.5, 0.3216, 0.5593, 0.2958, 0.5593, 0.2958, 0.6139, 0.3216, 0.6139, 0.3216, 0.6427, 0.2958, 0.6427, 0.1344, 0.5, 0.2442, 0.5, 0.2442, 0.5593, 0.1344, 0.5593, 0.1344, 0.6139, 0.2442, 0.6139, 0.2442, 0.6427, 0.1344, 0.6427, 0.3216, 0.5, 0.3664, 0.5, 0.3664, 0.5593, 0.3216, 0.5593, 0.3216, 0.6139, 0.3664, 0.6139, 0.3664, 0.6427, 0.3216, 0.6427, 0.625, 0.5, 0.6336, 0.5, 0.6336, 0.5593, 0.625, 0.5593, 0.625, 0.5593, 0.6336, 0.5593, 0.6336, 0.6427, 0.625, 0.6427, 0.125, 0.5, 0.1344, 0.5, 0.1344, 0.5593, 0.125, 0.5593, 0.3664, 0.6427, 0.3664, 0.6139, 0.3664, 0.5862, 0.3664, 0.5593, 0.3664, 0.5593, 0.3664, 0.6427, 0.7558, 0.5, 0.8656, 0.5, 0.8656, 0.5593, 0.7558, 0.5593, 0.7558, 0.5593, 0.8656, 0.5593, 0.8656, 0.6427, 0.7558, 0.6427, 0.8656, 0.5, 0.875, 0.5, 0.875, 0.5593, 0.8656, 0.5593, 0.8656, 0.5593, 0.875, 0.5593, 0.875, 0.6427, 0.8656, 0.6427, 0.3664, 0.5, 0.375, 0.5, 0.375, 0.5593, 0.3664, 0.5593, 0.375, 0.5593, 0.375, 0.6318, 0.375, 0.6427, 0.375, 0.6427, 0.375, 0.5593, 0.375, 0.5, 0.625, 0.5, 0.625, 0.5593, 0.375, 0.5593, 0.375, 0.6427, 0.3736, 0.6427, 0.3664, 0.6427, 0.3664, 0.6427, 0.3664, 0.6427, 0.375, 0.6427, 0.5004, 0.9906, 0.625, 0.9906, 0.625, 1.0, 0.5004, 1.0, 0.1344, 0.6427, 0.1264, 0.6427, 0.125, 0.6427, 0.125, 0.6427, 0.1344, 0.6427, 0.1344, 0.6427, 0.125, 0.5593, 0.1344, 0.5593, 0.1344, 0.6427, 0.125, 0.6427, 0.3664, 0.5593, 0.375, 0.5593, 0.375, 0.6427, 0.3664, 0.6427, 0.1344, 0.5593, 0.1344, 0.5862, 0.1344, 0.6139, 0.1344, 0.6427, 0.1344, 0.6427, 0.1344, 0.5593, 0.3664, 0.5593, 0.375, 0.5593, 0.375, 0.5593, 0.3664, 0.5593, 0.3664, 0.5593, 0.375, 0.5593, 0.625, 0.5593, 0.625, 0.6427, 0.5004, 0.6427, 0.375, 0.6318, 0.125, 0.5593, 0.1344, 0.5593, 0.1344, 0.5593, 0.1344, 0.5593, 0.125, 0.5593, 0.375, 0.1182, 0.5004, 0.1073, 0.625, 0.1073, 0.625, 0.1907, 0.375, 0.1907, 0.3216, 0.5593, 0.3664, 0.5593, 0.3664, 0.5862, 0.3216, 0.5862, 0.3664, 0.6427, 0.1344, 0.6427, 0.1344, 0.6427, 0.3664, 0.6427, 0.1344, 0.5593, 0.1344, 0.6427, 0.1344, 0.6427, 0.1344, 0.5593, 0.3664, 0.6427, 0.3664, 0.5593, 0.3664, 0.5593, 0.3664, 0.6427, 0.0, 0.0, 0.0, 0.0, 0.0, 0.0, 0.0, 0.0, 0.0, 0.0, 0.0, 0.0, 0.0, 0.0, 0.0, 0.0, 0.0, 0.0, 0.0, 0.0, 0.0, 0.0, 0.0, 0.0, 0.1264, 0.6427, 0.1254, 0.6427, 0.125, 0.6427, 0.125, 0.6427, 0.125, 0.6427, 0.5004, 0.6427, 0.4117, 0.6427, 0.375, 0.6427, 0.375, 0.6427, 0.375, 0.6318, 0.1264, 0.6427, 0.1264, 0.7392, 0.125, 0.7468, 0.125, 0.6427, 0.375, 0.1073, 0.375, 0.003177, 0.5004, 0.0, 0.5004, 0.1073, 0.3664, 0.7392, 0.3736, 0.7392, 0.3746, 0.75, 0.3664, 0.75, 0.375, 0.7586, 0.375, 0.7504, 0.5004, 0.75, 0.5004, 0.7586, 0.1264, 0.7392, 0.1344, 0.7392, 0.1344, 0.75, 0.1254, 0.75, 0.375, 0.9996, 0.375, 0.9906, 0.5004, 0.9906, 0.5004, 1.0, 0.3216, 0.7392, 0.3664, 0.7392, 0.3664, 0.75, 0.3216, 0.75, 0.375, 0.8034, 0.375, 0.7586, 0.5004, 0.7586, 0.5004, 0.8034, 0.1344, 0.7392, 0.2442, 0.7392, 0.2442, 0.75, 0.1344, 0.75, 0.375, 0.9906, 0.375, 0.8808, 0.5004, 0.8808, 0.5004, 0.9906, 0.2958, 0.7392, 0.3216, 0.7392, 0.3216, 0.75, 0.2958, 0.75, 0.375, 0.8292, 0.375, 0.8034, 0.5004, 0.8034, 0.5004, 0.8292, 0.3736, 0.7392, 0.3736, 0.6427, 0.375, 0.6427, 0.375, 0.7468, 0.375, 0.7468, 0.375, 0.6427, 0.5004, 0.6427, 0.5004, 0.75, 0.5004, 0.0, 0.625, 0.0, 0.625, 0.1073, 0.5004, 0.1073, 0.3216, 0.5862, 0.3664, 0.5862, 0.3664, 0.6139, 0.3216, 0.6139, 0.1344, 0.5593, 0.2442, 0.5593, 0.2442, 0.5862, 0.1344, 0.5862, 0.1344, 0.5862, 0.2442, 0.5862, 0.2442, 0.6139, 0.1344, 0.6139, 0.2958, 0.5593, 0.3216, 0.5593, 0.3216, 0.5862, 0.2958, 0.5862, 0.2958, 0.5862, 0.3216, 0.5862, 0.3216, 0.6139, 0.2958, 0.6139, 0.2442, 0.5862, 0.27, 0.5862, 0.27, 0.6139, 0.2442, 0.6139, 0.27, 0.6427, 0.27, 0.6139, 0.27, 0.6139, 0.27, 0.6427, 0.2442, 0.5593, 0.27, 0.5593, 0.27, 0.5862, 0.2442, 0.5862, 0.2958, 0.5862, 0.2958, 0.6139, 0.2958, 0.6139, 0.2958, 0.5862, 0.375, 0.8808, 0.375, 0.855, 0.5004, 0.855, 0.5004, 0.8808, 0.375, 0.855, 0.375, 0.8292, 0.5004, 0.8292, 0.5004, 0.855, 0.2442, 0.7392, 0.27, 0.7392, 0.27, 0.75, 0.2442, 0.75, 0.27, 0.7392, 0.2958, 0.7392, 0.2958, 0.75, 0.27, 0.75, 0.2442, 0.6139, 0.27, 0.6139, 0.27, 0.6427, 0.2442, 0.6427, 0.2958, 0.5593, 0.2958, 0.5862, 0.2958, 0.5862, 0.2958, 0.5593, 0.2442, 0.5, 0.27, 0.5, 0.27, 0.5593, 0.2442, 0.5593, 0.27, 0.5, 0.2958, 0.5, 0.2958, 0.5593, 0.27, 0.5593, 0.6784, 0.5593, 0.7042, 0.5593, 0.7042, 0.6427, 0.6784, 0.6427, 0.7042, 0.5593, 0.73, 0.5593, 0.73, 0.6427, 0.7042, 0.6427, 0.6784, 0.5, 0.7042, 0.5, 0.7042, 0.5593, 0.6784, 0.5593, 0.7042, 0.5, 0.73, 0.5, 0.73, 0.5593, 0.7042, 0.5593, 0.6784, 0.6427, 0.7042, 0.6427, 0.7042, 0.75, 0.6784, 0.75, 0.7042, 0.6427, 0.73, 0.6427, 0.73, 0.75, 0.7042, 0.75, 0.2442, 0.6427, 0.27, 0.6427, 0.27, 0.7392, 0.2442, 0.7392, 0.27, 0.6427, 0.2958, 0.6427, 0.2958, 0.7392, 0.27, 0.7392, 0.375, 0.3692, 0.625, 0.3692, 0.625, 0.395, 0.375, 0.395, 0.375, 0.395, 0.625, 0.395, 0.625, 0.4208, 0.375, 0.4208, 0.5004, 0.8034, 0.625, 0.8034, 0.625, 0.8292, 0.5004, 0.8292, 0.5004, 0.8292, 0.625, 0.8292, 0.625, 0.855, 0.5004, 0.855, 0.27, 0.5862, 0.2958, 0.5862, 0.2958, 0.6139, 0.27, 0.6139, 0.27, 0.5593, 0.2958, 0.5593, 0.2958, 0.5862, 0.27, 0.5862, 0.27, 0.6139, 0.2958, 0.6139, 0.2958, 0.6427, 0.27, 0.6427, 0.2958, 0.6427, 0.27, 0.6427, 0.27, 0.6427, 0.2958, 0.6427, 0.27, 0.5862, 0.27, 0.5593, 0.27, 0.5593, 0.27, 0.5862, 0.27, 0.5593, 0.2958, 0.5593, 0.2958, 0.5593, 0.27, 0.5593, 0.2958, 0.6139, 0.2958, 0.6139, 0.2958, 0.6139, 0.2958, 0.6139, 0.2958, 0.6139, 0.2958, 0.6427, 0.2958, 0.6427, 0.2958, 0.6139, 0.2958, 0.6139, 0.2958, 0.6139, 0.2958, 0.6139, 0.2958, 0.6139, 0.27, 0.6139, 0.27, 0.5862, 0.27, 0.5862, 0.27, 0.6139, 0.27, 0.5862, 0.27, 0.5862, 0.27, 0.5862, 0.27, 0.5862, 0.27, 0.5862, 0.27, 0.6139, 0.27, 0.6139, 0.27, 0.5862, 0.27, 0.6139, 0.27, 0.6139, 0.27, 0.6139, 0.27, 0.6139, 0.27, 0.6139, 0.27, 0.5862, 0.27, 0.5862, 0.27, 0.6139, 0.2958, 0.6139, 0.2958, 0.5862, 0.2958, 0.5862, 0.2958, 0.6139, 0.2958, 0.5862, 0.2958, 0.5862, 0.2958, 0.5862, 0.2958, 0.5862, 0.2958, 0.5862, 0.2958, 0.6139, 0.2958, 0.6139, 0.2958, 0.5862, 0.2958, 0.6139, 0.2958, 0.5862, 0.2958, 0.5862, 0.2958, 0.6139, 0.2958, 0.5862, 0.2958, 0.6139, 0.2958, 0.6139, 0.2958, 0.5862, 0.2958, 0.5862, 0.2958, 0.5862, 0.2958, 0.5862, 0.2958, 0.5862])
me_cube_003.materials.append(mat_material_002)
me_cube_003.use_remesh_fix_poles = True
me_cube_003.use_remesh_preserve_attributes = False
me_cube_003.use_mirror_vertex_groups = False
me_cube_003.update()
me_cube_004 = bpy.data.meshes.new('Cube.004')
me_cube_004.from_pydata([(-2.234, 4.823, 1.044), (-2.234, 4.823, 3.691), (-2.234, 4.877, 1.044), (-2.234, 4.877, 3.691), (2.754, 4.823, 1.044), (2.754, 4.823, 3.691), (2.754, 4.877, 1.044), (2.754, 4.877, 3.691)], [], [(0, 1, 3, 2), (2, 3, 7, 6), (6, 7, 5, 4), (4, 5, 1, 0), (2, 6, 4, 0), (7, 3, 1, 5)])
_uv = me_cube_004.uv_layers.new(name='UVMap')
_uv.uv.foreach_set('vector', [0.375, 0.0, 0.625, 0.0, 0.625, 0.25, 0.375, 0.25, 0.375, 0.25, 0.625, 0.25, 0.625, 0.5, 0.375, 0.5, 0.375, 0.5, 0.625, 0.5, 0.625, 0.75, 0.375, 0.75, 0.375, 0.75, 0.625, 0.75, 0.625, 1.0, 0.375, 1.0, 0.125, 0.5, 0.375, 0.5, 0.375, 0.75, 0.125, 0.75, 0.625, 0.5, 0.875, 0.5, 0.875, 0.75, 0.625, 0.75])
me_cube_004.materials.append(mat_material_001)
me_cube_004.use_remesh_fix_poles = True
me_cube_004.use_remesh_preserve_attributes = False
me_cube_004.use_mirror_vertex_groups = False
me_cube_004.update()

# ---- objects
ob_cube = bpy.data.objects.new('Cube', me_cube_001)
ob_cube_001 = bpy.data.objects.new('Cube.001', me_cube_003)
ob_cube_002 = bpy.data.objects.new('Cube.002', me_cube_004)

# ---- transforms, parenting, visibility, modifiers, constraints
ob_cube.location = (0.0, 0.0, 0.0)
ob_cube.lineart.crease_threshold = 0.0
ob_cube_001.location = (0.0, 0.0, 0.0)
ob_cube_001.lineart.crease_threshold = 0.0
ob_cube_002.location = (0.0, 0.0, 0.0)
ob_cube_002.lineart.crease_threshold = 0.0

# ---- collection membership
col_collection.objects.link(ob_cube)
col_collection.objects.link(ob_cube_001)
col_collection.objects.link(ob_cube_002)

# ---- scene / render settings (as saved in the file)
scene.frame_start = 1; scene.frame_end = 250; scene.frame_set(0)
scene.render.engine = 'BLENDER_EEVEE_NEXT'
scene.cycles.use_denoising = False
scene.cycles.samples = 128
scene.cycles.sampling_pattern = 'TABULATED_SOBOL'
scene.cycles.use_adaptive_sampling = False
scene.cycles.use_light_tree = False
scene.view_settings.view_transform = 'Filmic'
bpy.context.view_layer.update()

# ---- added for rendering (the .blend has no active camera and no usable light): camera, sun
cam_auto = bpy.data.cameras.new('AutoCamera')
cam_auto.lens = 50.0
cam_auto.sensor_width = 36.0
cam_auto.clip_end = 1000.0
ob_auto_camera = bpy.data.objects.new('AutoCamera', cam_auto)
scene.collection.objects.link(ob_auto_camera)
ob_auto_camera.location = (18.5824, -32.5924, 23.825)
ob_auto_camera.rotation_euler = (1.09748, -7.21219e-08, 0.694738)
scene.camera = ob_auto_camera
light_auto_sun = bpy.data.lights.new('AutoSun', 'SUN')
light_auto_sun.energy = 3.0
light_auto_sun.angle = 0.0523599
ob_auto_sun = bpy.data.objects.new('AutoSun', light_auto_sun)
scene.collection.objects.link(ob_auto_sun)
ob_auto_sun.rotation_euler = (0.872665, 0.174533, 0.523599)
bpy.context.view_layer.update()
